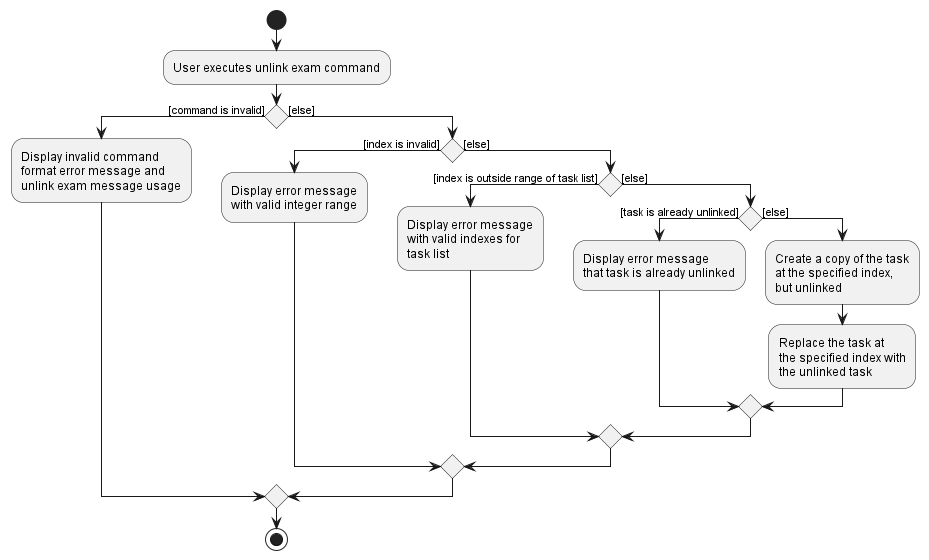

The diagram above was rendered by PlantUML. Its source (embedded in the PNG):
@startuml

start
:User executes unlink exam command;
if () then ([command is invalid])
  :Display invalid command
  format error message and
  unlink exam message usage;
else ([else])
  if () then ([index is invalid])
    :Display error message
    with valid integer range;
  else ([else])
    if () then ([index is outside range of task list])
      :Display error message
      with valid indexes for
      task list;
    else ([else])
      if () then ([task is already unlinked])
        :Display error message
        that task is already unlinked;
      else ([else])
        :Create a copy of the task
        at the specified index,
        but unlinked;
        :Replace the task at
        the specified index with
        the unlinked task;
      endif
    endif
  endif
endif
stop

@enduml